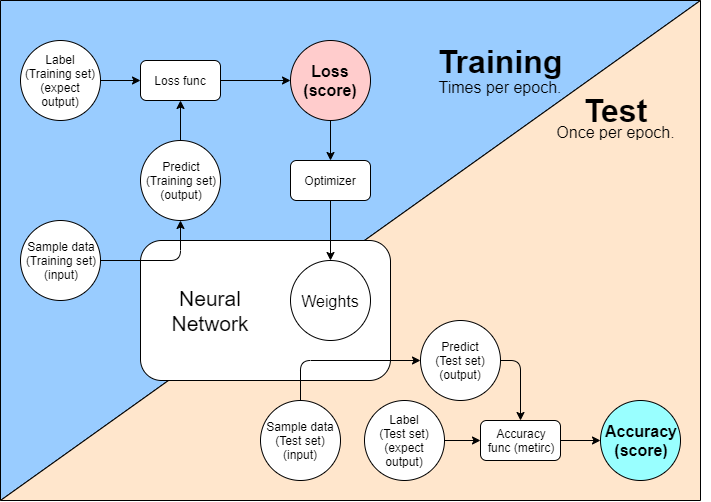

The diagram above was exported from draw.io. Its source (the exported page's mxGraphModel, read from the mxfile embedded in the PNG):
<mxGraphModel dx="1108" dy="401" grid="1" gridSize="10" guides="1" tooltips="1" connect="1" arrows="1" fold="1" page="1" pageScale="1" pageWidth="1169" pageHeight="827" math="0" shadow="0">
  <root>
    <mxCell id="0" />
    <mxCell id="1" parent="0" />
    <mxCell id="2" value="" style="shape=manualInput;whiteSpace=wrap;html=1;fillColor=#99CCFF;size=500;direction=west;" vertex="1" parent="1">
      <mxGeometry x="140" y="60" width="700" height="500" as="geometry" />
    </mxCell>
    <mxCell id="3" value="" style="shape=manualInput;whiteSpace=wrap;html=1;fillColor=#FFE6CC;size=500;" vertex="1" parent="1">
      <mxGeometry x="140" y="60" width="700" height="500" as="geometry" />
    </mxCell>
    <mxCell id="4" value="" style="rounded=1;whiteSpace=wrap;html=1;fillColor=#FFFFFF;" vertex="1" parent="1">
      <mxGeometry x="280" y="300" width="250" height="140" as="geometry" />
    </mxCell>
    <mxCell id="5" value="Sample data&lt;br&gt;(Training set)&lt;br&gt;(input)" style="ellipse;whiteSpace=wrap;html=1;aspect=fixed;" vertex="1" parent="1">
      <mxGeometry x="160" y="280" width="80" height="80" as="geometry" />
    </mxCell>
    <mxCell id="6" style="edgeStyle=none;rounded=0;orthogonalLoop=1;jettySize=auto;html=1;exitX=0.5;exitY=0;exitDx=0;exitDy=0;entryX=0.5;entryY=1;entryDx=0;entryDy=0;" edge="1" source="7" target="21" parent="1">
      <mxGeometry relative="1" as="geometry" />
    </mxCell>
    <mxCell id="7" value="Predict&lt;br&gt;(Training set)&lt;br&gt;(output)" style="ellipse;whiteSpace=wrap;html=1;aspect=fixed;" vertex="1" parent="1">
      <mxGeometry x="280" y="200" width="80" height="80" as="geometry" />
    </mxCell>
    <mxCell id="8" style="edgeStyle=none;rounded=0;orthogonalLoop=1;jettySize=auto;html=1;exitX=1;exitY=0.5;exitDx=0;exitDy=0;entryX=0;entryY=0.5;entryDx=0;entryDy=0;" edge="1" source="21" target="10" parent="1">
      <mxGeometry relative="1" as="geometry" />
    </mxCell>
    <mxCell id="9" value="Label&lt;br&gt;(Training set)&lt;br&gt;(expect output)" style="ellipse;whiteSpace=wrap;html=1;aspect=fixed;" vertex="1" parent="1">
      <mxGeometry x="160" y="100" width="80" height="80" as="geometry" />
    </mxCell>
    <mxCell id="10" value="Loss&lt;br style=&quot;font-size: 16px;&quot;&gt;(score)" style="ellipse;whiteSpace=wrap;html=1;aspect=fixed;fontSize=16;fillColor=#FFCCCC;fontStyle=1" vertex="1" parent="1">
      <mxGeometry x="430" y="100" width="80" height="80" as="geometry" />
    </mxCell>
    <mxCell id="11" value="Weights" style="ellipse;whiteSpace=wrap;html=1;aspect=fixed;fontSize=16;" vertex="1" parent="1">
      <mxGeometry x="430" y="320" width="80" height="80" as="geometry" />
    </mxCell>
    <mxCell id="12" style="edgeStyle=none;rounded=0;orthogonalLoop=1;jettySize=auto;html=1;exitX=0;exitY=0;exitDx=0;exitDy=0;" edge="1" source="5" target="5" parent="1">
      <mxGeometry relative="1" as="geometry" />
    </mxCell>
    <mxCell id="13" value="Neural&lt;br style=&quot;font-size: 21px;&quot;&gt;Network" style="text;html=1;strokeColor=none;fillColor=none;align=center;verticalAlign=middle;whiteSpace=wrap;rounded=0;fontSize=21;" vertex="1" parent="1">
      <mxGeometry x="330" y="360" width="40" height="20" as="geometry" />
    </mxCell>
    <mxCell id="14" value="" style="endArrow=classic;html=1;entryX=0.5;entryY=1;entryDx=0;entryDy=0;edgeStyle=orthogonalEdgeStyle;exitX=1;exitY=0.5;exitDx=0;exitDy=0;" edge="1" source="5" target="7" parent="1">
      <mxGeometry width="50" height="50" relative="1" as="geometry">
        <mxPoint x="280" y="360" as="sourcePoint" />
        <mxPoint x="170" y="430" as="targetPoint" />
        <Array as="points">
          <mxPoint x="320" y="320" />
        </Array>
      </mxGeometry>
    </mxCell>
    <mxCell id="15" value="Sample data&lt;br&gt;(Test set)&lt;br&gt;(input)" style="ellipse;whiteSpace=wrap;html=1;aspect=fixed;" vertex="1" parent="1">
      <mxGeometry x="400" y="460" width="80" height="80" as="geometry" />
    </mxCell>
    <mxCell id="16" style="edgeStyle=orthogonalEdgeStyle;rounded=0;orthogonalLoop=1;jettySize=auto;html=1;exitX=1;exitY=0.5;exitDx=0;exitDy=0;entryX=0;entryY=0.5;entryDx=0;entryDy=0;" edge="1" source="17" target="27" parent="1">
      <mxGeometry relative="1" as="geometry" />
    </mxCell>
    <mxCell id="17" value="Label&lt;br&gt;(Test set)&lt;br&gt;(expect output)" style="ellipse;whiteSpace=wrap;html=1;aspect=fixed;" vertex="1" parent="1">
      <mxGeometry x="504" y="460" width="80" height="80" as="geometry" />
    </mxCell>
    <mxCell id="18" value="" style="endArrow=classic;html=1;exitX=0.5;exitY=0;exitDx=0;exitDy=0;edgeStyle=orthogonalEdgeStyle;entryX=0;entryY=0.5;entryDx=0;entryDy=0;" edge="1" source="15" target="19" parent="1">
      <mxGeometry width="50" height="50" relative="1" as="geometry">
        <mxPoint x="200" y="630" as="sourcePoint" />
        <mxPoint x="320" y="450" as="targetPoint" />
      </mxGeometry>
    </mxCell>
    <mxCell id="19" value="Predict&lt;br&gt;(Test set)&lt;br&gt;(output)" style="ellipse;whiteSpace=wrap;html=1;aspect=fixed;" vertex="1" parent="1">
      <mxGeometry x="560" y="380" width="80" height="80" as="geometry" />
    </mxCell>
    <mxCell id="20" value="Accuracy&lt;br style=&quot;font-size: 16px;&quot;&gt;(score)" style="ellipse;whiteSpace=wrap;html=1;aspect=fixed;fontSize=16;fillColor=#99FFFF;fontStyle=1" vertex="1" parent="1">
      <mxGeometry x="740" y="460" width="80" height="80" as="geometry" />
    </mxCell>
    <mxCell id="21" value="Loss func" style="rounded=1;whiteSpace=wrap;html=1;fillColor=#FFFFFF;" vertex="1" parent="1">
      <mxGeometry x="280" y="120" width="80" height="40" as="geometry" />
    </mxCell>
    <mxCell id="22" style="edgeStyle=none;rounded=0;orthogonalLoop=1;jettySize=auto;html=1;exitX=1;exitY=0.5;exitDx=0;exitDy=0;entryX=0;entryY=0.5;entryDx=0;entryDy=0;" edge="1" source="9" target="21" parent="1">
      <mxGeometry relative="1" as="geometry">
        <mxPoint x="240" y="119.99999999999989" as="sourcePoint" />
        <mxPoint x="400.0000000000066" y="119.99999999999989" as="targetPoint" />
      </mxGeometry>
    </mxCell>
    <mxCell id="23" style="edgeStyle=none;rounded=0;orthogonalLoop=1;jettySize=auto;html=1;exitX=0.5;exitY=1;exitDx=0;exitDy=0;" edge="1" source="24" target="11" parent="1">
      <mxGeometry relative="1" as="geometry" />
    </mxCell>
    <mxCell id="24" value="Optimizer" style="rounded=1;whiteSpace=wrap;html=1;fillColor=#FFFFFF;" vertex="1" parent="1">
      <mxGeometry x="430" y="220" width="80" height="40" as="geometry" />
    </mxCell>
    <mxCell id="25" value="" style="endArrow=classic;html=1;entryX=0.5;entryY=0;entryDx=0;entryDy=0;exitX=0.5;exitY=1;exitDx=0;exitDy=0;edgeStyle=orthogonalEdgeStyle;" edge="1" source="10" target="24" parent="1">
      <mxGeometry width="50" height="50" relative="1" as="geometry">
        <mxPoint x="160" y="610" as="sourcePoint" />
        <mxPoint x="560.0000000000002" y="199.71428571428578" as="targetPoint" />
      </mxGeometry>
    </mxCell>
    <mxCell id="26" style="edgeStyle=orthogonalEdgeStyle;rounded=0;orthogonalLoop=1;jettySize=auto;html=1;exitX=1;exitY=0.5;exitDx=0;exitDy=0;entryX=0;entryY=0.5;entryDx=0;entryDy=0;" edge="1" source="27" target="20" parent="1">
      <mxGeometry relative="1" as="geometry" />
    </mxCell>
    <mxCell id="27" value="Accuracy&lt;br&gt;func (metirc)" style="rounded=1;whiteSpace=wrap;html=1;fillColor=#FFFFFF;" vertex="1" parent="1">
      <mxGeometry x="620" y="480" width="80" height="40" as="geometry" />
    </mxCell>
    <mxCell id="28" value="" style="endArrow=classic;html=1;exitX=1;exitY=0.5;exitDx=0;exitDy=0;entryX=0.5;entryY=0;entryDx=0;entryDy=0;edgeStyle=orthogonalEdgeStyle;" edge="1" source="19" target="27" parent="1">
      <mxGeometry width="50" height="50" relative="1" as="geometry">
        <mxPoint x="160" y="610" as="sourcePoint" />
        <mxPoint x="210" y="560" as="targetPoint" />
      </mxGeometry>
    </mxCell>
    <mxCell id="29" value="&lt;h1 style=&quot;line-height: 10%&quot;&gt;Training&lt;/h1&gt;&lt;p style=&quot;line-height: 20%&quot;&gt;Times per epoch.&lt;/p&gt;" style="text;html=1;strokeColor=none;fillColor=none;spacing=5;spacingTop=-20;whiteSpace=wrap;overflow=hidden;rounded=0;fontSize=16;align=center;" vertex="1" parent="1">
      <mxGeometry x="560" y="110" width="157" height="50" as="geometry" />
    </mxCell>
    <mxCell id="30" value="&lt;h1 style=&quot;line-height: 0%&quot;&gt;Test&lt;/h1&gt;&lt;p style=&quot;line-height: 0%&quot;&gt;Once per epoch.&lt;/p&gt;" style="text;html=1;strokeColor=none;fillColor=none;spacing=5;spacingTop=-20;whiteSpace=wrap;overflow=hidden;rounded=0;fontSize=16;align=center;" vertex="1" parent="1">
      <mxGeometry x="660" y="160" width="190" height="40" as="geometry" />
    </mxCell>
  </root>
</mxGraphModel>